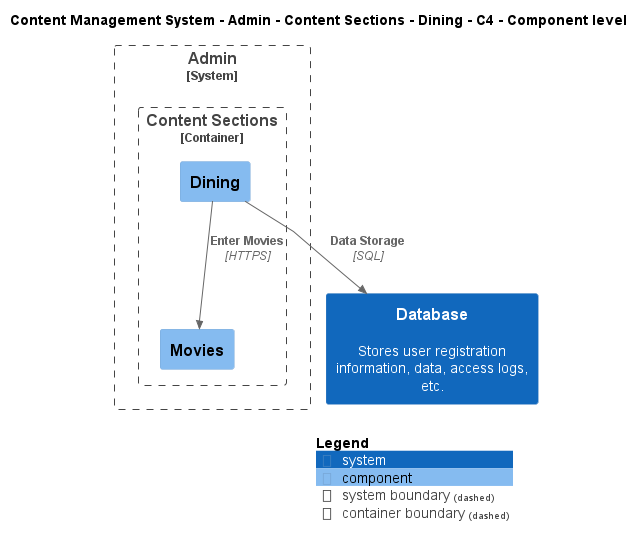

The diagram above was rendered by PlantUML. Its source (embedded in the PNG):
@startuml
!include ..\..\..\..\..\..\..\.c4s\C4_Component.puml

AddElementTag("c4interflow:lifecycle:new", $bgColor=green, $fontColor=#ffffff, $borderColor=green, $shadowing="False")
AddElementTag("c4interflow:lifecycle:changed", $bgColor=orange, $fontColor=#ffffff, $borderColor=orange, $shadowing="False")
AddElementTag("c4interflow:lifecycle:removed", $bgColor=red, $fontColor=#ffffff, $borderColor=red, $shadowing="False")

AddRelTag("c4interflow:lifecycle:new", $textColor=green, $lineColor=green)
AddRelTag("c4interflow:lifecycle:changed", $textColor=orange, $lineColor=orange)
AddRelTag("c4interflow:lifecycle:removed", $textColor=red, $lineColor=red)

SHOW_PERSON_PORTRAIT()
LAYOUT_TOP_DOWN()

skinparam linetype polyline

title Content Management System - Admin - Content Sections - Dining - C4 - Component level


System_Boundary(ContentManagementSystem.SoftwareSystems.Admin, "Admin") {
    
Container_Boundary(ContentManagementSystem.SoftwareSystems.Admin.Containers.ContentSections, "Content Sections") {
    Component(ContentManagementSystem.SoftwareSystems.Admin.Containers.ContentSections.Components.Dining, "Dining", "", "")
    Component(ContentManagementSystem.SoftwareSystems.Admin.Containers.ContentSections.Components.Movies, "Movies", "", "")
}
}
System(ContentManagementSystem.SoftwareSystems.Database, "Database", "Stores user registration information, data, access logs, etc.")

Rel(ContentManagementSystem.SoftwareSystems.Admin.Containers.ContentSections.Components.Dining, ContentManagementSystem.SoftwareSystems.Admin.Containers.ContentSections.Components.Movies, "Enter Movies", "HTTPS", $tags="protocol:https")
Rel(ContentManagementSystem.SoftwareSystems.Admin.Containers.ContentSections.Components.Dining, ContentManagementSystem.SoftwareSystems.Database, "Data Storage", "SQL", $tags="protocol:sql")


SHOW_LEGEND()
@enduml